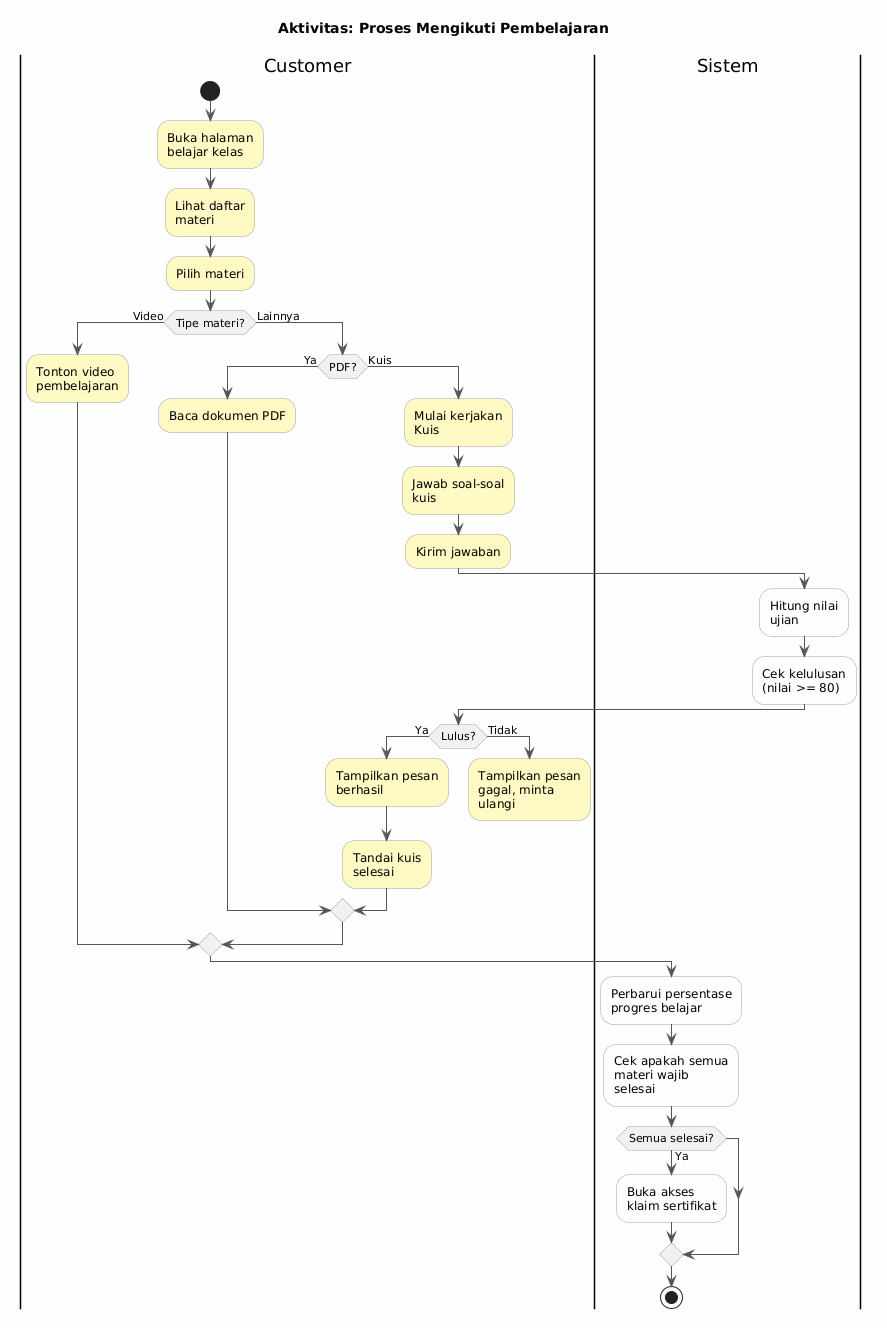

The diagram above was rendered by PlantUML. Its source (embedded in the PNG):
@startuml
title Aktivitas: Proses Mengikuti Pembelajaran

skinparam backgroundColor #FEFEFE
skinparam ActivityBorderColor #9E9E9E
skinparam ArrowColor #555555

|Customer|
start
:Buka halaman
belajar kelas; <<#FFF9C4>>
:Lihat daftar
materi; <<#FFF9C4>>
:Pilih materi; <<#FFF9C4>>

if (Tipe materi?) then (Video)
    :Tonton video
pembelajaran; <<#FFF9C4>>
else (Lainnya)
    if (PDF?) then (Ya)
        :Baca dokumen PDF; <<#FFF9C4>>
    else (Kuis)
        :Mulai kerjakan
Kuis; <<#FFF9C4>>
        :Jawab soal-soal
kuis; <<#FFF9C4>>
        :Kirim jawaban; <<#FFF9C4>>

        |Sistem|
        :Hitung nilai
ujian; <<#FFFFFF>>
        :Cek kelulusan
(nilai >= 80); <<#FFFFFF>>

        |Customer|
        if (Lulus?) then (Ya)
            :Tampilkan pesan
berhasil; <<#FFF9C4>>
            :Tandai kuis
selesai; <<#FFF9C4>>
        else (Tidak)
            :Tampilkan pesan
gagal, minta
ulangi; <<#FFF9C4>>
            detach
        endif
    endif
endif

|Sistem|
:Perbarui persentase
progres belajar; <<#FFFFFF>>
:Cek apakah semua
materi wajib
selesai; <<#FFFFFF>>

if (Semua selesai?) then (Ya)
    :Buka akses
klaim sertifikat; <<#FFFFFF>>
endif

stop
@enduml